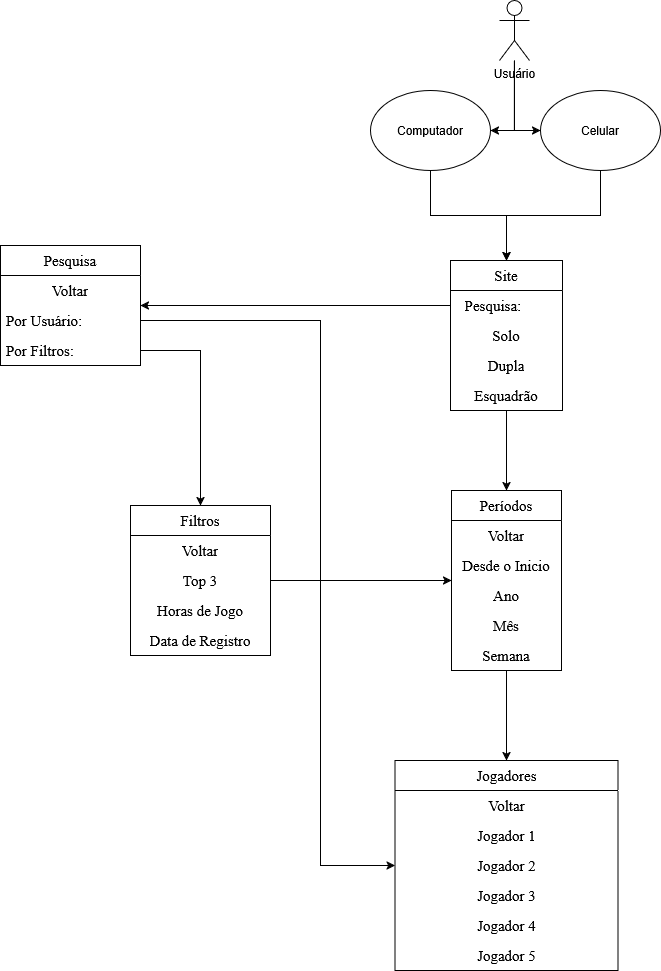

The diagram above was exported from draw.io. Its source (the exported page's mxGraphModel, read from the mxfile embedded in the PNG):
<mxGraphModel dx="587" dy="779" grid="1" gridSize="10" guides="1" tooltips="1" connect="1" arrows="1" fold="1" page="1" pageScale="1" pageWidth="827" pageHeight="1169" math="0" shadow="0">
  <root>
    <mxCell id="0" />
    <mxCell id="1" parent="0" />
    <mxCell id="rofyDELrAHRlUYB6H6wy-1" parent="1" style="shape=umlActor;verticalLabelPosition=bottom;verticalAlign=top;html=1;outlineConnect=0;" value="Usuário" vertex="1">
      <mxGeometry height="60" width="30" x="1569" y="110" as="geometry" />
    </mxCell>
    <mxCell id="rofyDELrAHRlUYB6H6wy-2" edge="1" parent="1" source="rofyDELrAHRlUYB6H6wy-4" style="edgeStyle=orthogonalEdgeStyle;rounded=0;orthogonalLoop=1;jettySize=auto;html=1;endArrow=none;endFill=0;startArrow=classic;startFill=1;" target="rofyDELrAHRlUYB6H6wy-1">
      <mxGeometry relative="1" as="geometry" />
    </mxCell>
    <mxCell id="rofyDELrAHRlUYB6H6wy-3" edge="1" parent="1" source="rofyDELrAHRlUYB6H6wy-4" style="edgeStyle=orthogonalEdgeStyle;rounded=0;orthogonalLoop=1;jettySize=auto;html=1;entryX=0.5;entryY=0;entryDx=0;entryDy=0;" target="rofyDELrAHRlUYB6H6wy-12">
      <mxGeometry relative="1" as="geometry">
        <mxPoint x="1644" y="360" as="targetPoint" />
      </mxGeometry>
    </mxCell>
    <mxCell id="rofyDELrAHRlUYB6H6wy-4" parent="1" style="ellipse;whiteSpace=wrap;html=1;" value="&lt;div&gt;Celular&lt;/div&gt;" vertex="1">
      <mxGeometry height="80" width="120" x="1610" y="200" as="geometry" />
    </mxCell>
    <mxCell id="rofyDELrAHRlUYB6H6wy-5" edge="1" parent="1" source="rofyDELrAHRlUYB6H6wy-8" style="edgeStyle=orthogonalEdgeStyle;rounded=0;orthogonalLoop=1;jettySize=auto;html=1;startArrow=classic;startFill=1;endArrow=none;endFill=0;" target="rofyDELrAHRlUYB6H6wy-1">
      <mxGeometry relative="1" as="geometry" />
    </mxCell>
    <mxCell id="rofyDELrAHRlUYB6H6wy-6" edge="1" parent="1" source="rofyDELrAHRlUYB6H6wy-8" style="edgeStyle=orthogonalEdgeStyle;rounded=0;orthogonalLoop=1;jettySize=auto;html=1;entryX=0.5;entryY=0;entryDx=0;entryDy=0;" target="rofyDELrAHRlUYB6H6wy-12">
      <mxGeometry relative="1" as="geometry">
        <mxPoint x="1524" y="360" as="targetPoint" />
      </mxGeometry>
    </mxCell>
    <mxCell id="rofyDELrAHRlUYB6H6wy-8" parent="1" style="ellipse;whiteSpace=wrap;html=1;" value="&lt;div&gt;Computador&lt;/div&gt;" vertex="1">
      <mxGeometry height="80" width="120" x="1440" y="200" as="geometry" />
    </mxCell>
    <mxCell id="rofyDELrAHRlUYB6H6wy-46" edge="1" parent="1" source="rofyDELrAHRlUYB6H6wy-12" style="edgeStyle=orthogonalEdgeStyle;rounded=0;orthogonalLoop=1;jettySize=auto;html=1;entryX=0.5;entryY=0;entryDx=0;entryDy=0;" target="rofyDELrAHRlUYB6H6wy-17">
      <mxGeometry relative="1" as="geometry" />
    </mxCell>
    <mxCell id="rofyDELrAHRlUYB6H6wy-12" parent="1" style="swimlane;fontStyle=0;childLayout=stackLayout;horizontal=1;startSize=30;horizontalStack=0;resizeParent=1;resizeParentMax=0;resizeLast=0;collapsible=1;marginBottom=0;whiteSpace=wrap;html=1;fontFamily=Times New Roman;fontSize=15;fontColor=default;align=center;verticalAlign=middle;" value="Site" vertex="1">
      <mxGeometry height="150" width="112" x="1520" y="370" as="geometry" />
    </mxCell>
    <mxCell id="rofyDELrAHRlUYB6H6wy-13" parent="rofyDELrAHRlUYB6H6wy-12" style="text;strokeColor=none;fillColor=none;align=center;verticalAlign=middle;spacingLeft=4;spacingRight=4;overflow=hidden;points=[[0,0.5],[1,0.5]];portConstraint=eastwest;rotatable=0;whiteSpace=wrap;html=1;fontFamily=Times New Roman;fontSize=15;fontColor=default;fontStyle=0;" value="&lt;div align=&quot;center&quot;&gt;Pesquisa:&amp;nbsp; &amp;nbsp; &amp;nbsp; &amp;nbsp;&lt;/div&gt;" vertex="1">
      <mxGeometry height="30" width="112" y="30" as="geometry" />
    </mxCell>
    <mxCell id="rofyDELrAHRlUYB6H6wy-14" parent="rofyDELrAHRlUYB6H6wy-12" style="text;strokeColor=none;fillColor=none;align=center;verticalAlign=middle;spacingLeft=4;spacingRight=4;overflow=hidden;points=[[0,0.5],[1,0.5]];portConstraint=eastwest;rotatable=0;whiteSpace=wrap;html=1;fontFamily=Times New Roman;fontSize=15;fontColor=default;fontStyle=0;" value="Solo" vertex="1">
      <mxGeometry height="30" width="112" y="60" as="geometry" />
    </mxCell>
    <mxCell id="rofyDELrAHRlUYB6H6wy-15" parent="rofyDELrAHRlUYB6H6wy-12" style="text;strokeColor=none;fillColor=none;align=center;verticalAlign=middle;spacingLeft=4;spacingRight=4;overflow=hidden;points=[[0,0.5],[1,0.5]];portConstraint=eastwest;rotatable=0;whiteSpace=wrap;html=1;fontFamily=Times New Roman;fontSize=15;fontColor=default;fontStyle=0;" value="Dupla" vertex="1">
      <mxGeometry height="30" width="112" y="90" as="geometry" />
    </mxCell>
    <mxCell id="rofyDELrAHRlUYB6H6wy-16" parent="rofyDELrAHRlUYB6H6wy-12" style="text;strokeColor=none;fillColor=none;align=center;verticalAlign=middle;spacingLeft=4;spacingRight=4;overflow=hidden;points=[[0,0.5],[1,0.5]];portConstraint=eastwest;rotatable=0;whiteSpace=wrap;html=1;fontFamily=Times New Roman;fontSize=15;fontColor=default;fontStyle=0;" value="&lt;div&gt;Esquadrão&lt;/div&gt;" vertex="1">
      <mxGeometry height="30" width="112" y="120" as="geometry" />
    </mxCell>
    <mxCell id="rofyDELrAHRlUYB6H6wy-47" edge="1" parent="1" source="rofyDELrAHRlUYB6H6wy-17" style="edgeStyle=orthogonalEdgeStyle;rounded=0;orthogonalLoop=1;jettySize=auto;html=1;entryX=0.5;entryY=0;entryDx=0;entryDy=0;" target="rofyDELrAHRlUYB6H6wy-24">
      <mxGeometry relative="1" as="geometry" />
    </mxCell>
    <mxCell id="rofyDELrAHRlUYB6H6wy-17" parent="1" style="swimlane;fontStyle=0;childLayout=stackLayout;horizontal=1;startSize=30;horizontalStack=0;resizeParent=1;resizeParentMax=0;resizeLast=0;collapsible=1;marginBottom=0;whiteSpace=wrap;html=1;fontFamily=Times New Roman;fontSize=15;fontColor=default;align=center;verticalAlign=middle;" value="&lt;div&gt;Períodos&lt;/div&gt;" vertex="1">
      <mxGeometry height="180" width="110" x="1521" y="600" as="geometry">
        <mxRectangle height="30" width="122" x="552" y="-133" as="alternateBounds" />
      </mxGeometry>
    </mxCell>
    <mxCell id="rofyDELrAHRlUYB6H6wy-18" parent="rofyDELrAHRlUYB6H6wy-17" style="text;strokeColor=none;fillColor=none;align=center;verticalAlign=middle;spacingLeft=4;spacingRight=4;overflow=hidden;points=[[0,0.5],[1,0.5]];portConstraint=eastwest;rotatable=0;whiteSpace=wrap;html=1;fontFamily=Times New Roman;fontSize=15;fontColor=default;fontStyle=0;" value="Voltar" vertex="1">
      <mxGeometry height="30" width="110" y="30" as="geometry" />
    </mxCell>
    <mxCell id="rofyDELrAHRlUYB6H6wy-19" parent="rofyDELrAHRlUYB6H6wy-17" style="text;strokeColor=none;fillColor=none;align=center;verticalAlign=middle;spacingLeft=4;spacingRight=4;overflow=hidden;points=[[0,0.5],[1,0.5]];portConstraint=eastwest;rotatable=0;whiteSpace=wrap;html=1;fontFamily=Times New Roman;fontSize=15;fontColor=default;fontStyle=0;" value="Desde o Inicio" vertex="1">
      <mxGeometry height="30" width="110" y="60" as="geometry" />
    </mxCell>
    <mxCell id="rofyDELrAHRlUYB6H6wy-20" parent="rofyDELrAHRlUYB6H6wy-17" style="text;strokeColor=none;fillColor=none;align=center;verticalAlign=middle;spacingLeft=4;spacingRight=4;overflow=hidden;points=[[0,0.5],[1,0.5]];portConstraint=eastwest;rotatable=0;whiteSpace=wrap;html=1;fontFamily=Times New Roman;fontSize=15;fontColor=default;fontStyle=0;" value="Ano" vertex="1">
      <mxGeometry height="30" width="110" y="90" as="geometry" />
    </mxCell>
    <mxCell id="rofyDELrAHRlUYB6H6wy-21" parent="rofyDELrAHRlUYB6H6wy-17" style="text;strokeColor=none;fillColor=none;align=center;verticalAlign=middle;spacingLeft=4;spacingRight=4;overflow=hidden;points=[[0,0.5],[1,0.5]];portConstraint=eastwest;rotatable=0;whiteSpace=wrap;html=1;fontFamily=Times New Roman;fontSize=15;fontColor=default;fontStyle=0;" value="Mês" vertex="1">
      <mxGeometry height="30" width="110" y="120" as="geometry" />
    </mxCell>
    <mxCell id="rofyDELrAHRlUYB6H6wy-22" parent="rofyDELrAHRlUYB6H6wy-17" style="text;strokeColor=none;fillColor=none;align=center;verticalAlign=middle;spacingLeft=4;spacingRight=4;overflow=hidden;points=[[0,0.5],[1,0.5]];portConstraint=eastwest;rotatable=0;whiteSpace=wrap;html=1;fontFamily=Times New Roman;fontSize=15;fontColor=default;fontStyle=0;" value="Semana" vertex="1">
      <mxGeometry height="30" width="110" y="150" as="geometry" />
    </mxCell>
    <mxCell id="rofyDELrAHRlUYB6H6wy-24" parent="1" style="swimlane;fontStyle=0;childLayout=stackLayout;horizontal=1;startSize=30;horizontalStack=0;resizeParent=1;resizeParentMax=0;resizeLast=0;collapsible=1;marginBottom=0;whiteSpace=wrap;html=1;fontFamily=Times New Roman;fontSize=15;fontColor=default;align=center;verticalAlign=middle;" value="Jogadores" vertex="1">
      <mxGeometry height="210" width="223" x="1464.5" y="870" as="geometry" />
    </mxCell>
    <mxCell id="rofyDELrAHRlUYB6H6wy-25" parent="rofyDELrAHRlUYB6H6wy-24" style="text;strokeColor=none;fillColor=none;align=center;verticalAlign=middle;spacingLeft=4;spacingRight=4;overflow=hidden;points=[[0,0.5],[1,0.5]];portConstraint=eastwest;rotatable=0;whiteSpace=wrap;html=1;fontFamily=Times New Roman;fontSize=15;fontColor=default;fontStyle=0;" value="Voltar" vertex="1">
      <mxGeometry height="30" width="223" y="30" as="geometry" />
    </mxCell>
    <mxCell id="rofyDELrAHRlUYB6H6wy-26" parent="rofyDELrAHRlUYB6H6wy-24" style="text;strokeColor=none;fillColor=none;align=center;verticalAlign=middle;spacingLeft=4;spacingRight=4;overflow=hidden;points=[[0,0.5],[1,0.5]];portConstraint=eastwest;rotatable=0;whiteSpace=wrap;html=1;fontFamily=Times New Roman;fontSize=15;fontColor=default;fontStyle=0;" value="Jogador 1" vertex="1">
      <mxGeometry height="30" width="223" y="60" as="geometry" />
    </mxCell>
    <mxCell id="rofyDELrAHRlUYB6H6wy-27" parent="rofyDELrAHRlUYB6H6wy-24" style="text;strokeColor=none;fillColor=none;align=center;verticalAlign=middle;spacingLeft=4;spacingRight=4;overflow=hidden;points=[[0,0.5],[1,0.5]];portConstraint=eastwest;rotatable=0;whiteSpace=wrap;html=1;fontFamily=Times New Roman;fontSize=15;fontColor=default;fontStyle=0;" value="Jogador 2" vertex="1">
      <mxGeometry height="30" width="223" y="90" as="geometry" />
    </mxCell>
    <mxCell id="rofyDELrAHRlUYB6H6wy-28" parent="rofyDELrAHRlUYB6H6wy-24" style="text;strokeColor=none;fillColor=none;align=center;verticalAlign=middle;spacingLeft=4;spacingRight=4;overflow=hidden;points=[[0,0.5],[1,0.5]];portConstraint=eastwest;rotatable=0;whiteSpace=wrap;html=1;fontFamily=Times New Roman;fontSize=15;fontColor=default;fontStyle=0;" value="Jogador 3" vertex="1">
      <mxGeometry height="30" width="223" y="120" as="geometry" />
    </mxCell>
    <mxCell id="rofyDELrAHRlUYB6H6wy-29" parent="rofyDELrAHRlUYB6H6wy-24" style="text;strokeColor=none;fillColor=none;align=center;verticalAlign=middle;spacingLeft=4;spacingRight=4;overflow=hidden;points=[[0,0.5],[1,0.5]];portConstraint=eastwest;rotatable=0;whiteSpace=wrap;html=1;fontFamily=Times New Roman;fontSize=15;fontColor=default;fontStyle=0;" value="Jogador 4" vertex="1">
      <mxGeometry height="30" width="223" y="150" as="geometry" />
    </mxCell>
    <mxCell id="rofyDELrAHRlUYB6H6wy-30" parent="rofyDELrAHRlUYB6H6wy-24" style="text;strokeColor=none;fillColor=none;align=center;verticalAlign=middle;spacingLeft=4;spacingRight=4;overflow=hidden;points=[[0,0.5],[1,0.5]];portConstraint=eastwest;rotatable=0;whiteSpace=wrap;html=1;fontFamily=Times New Roman;fontSize=15;fontColor=default;fontStyle=0;" value="Jogador 5" vertex="1">
      <mxGeometry height="30" width="223" y="180" as="geometry" />
    </mxCell>
    <mxCell id="rofyDELrAHRlUYB6H6wy-32" parent="1" style="swimlane;fontStyle=0;childLayout=stackLayout;horizontal=1;startSize=30;horizontalStack=0;resizeParent=1;resizeParentMax=0;resizeLast=0;collapsible=1;marginBottom=0;whiteSpace=wrap;html=1;fontFamily=Times New Roman;fontSize=15;fontColor=default;align=center;verticalAlign=middle;spacingLeft=4;spacingRight=4;" value="&lt;div align=&quot;center&quot;&gt;Pesquisa&lt;/div&gt;" vertex="1">
      <mxGeometry height="120" width="140" x="1070" y="355" as="geometry" />
    </mxCell>
    <mxCell id="rofyDELrAHRlUYB6H6wy-33" parent="rofyDELrAHRlUYB6H6wy-32" style="text;strokeColor=none;fillColor=none;align=center;verticalAlign=middle;spacingLeft=4;spacingRight=4;overflow=hidden;points=[[0,0.5],[1,0.5]];portConstraint=eastwest;rotatable=0;whiteSpace=wrap;html=1;fontFamily=Times New Roman;fontSize=15;fontColor=default;fontStyle=0;" value="&lt;div align=&quot;center&quot;&gt;Voltar&lt;/div&gt;" vertex="1">
      <mxGeometry height="30" width="140" y="30" as="geometry" />
    </mxCell>
    <mxCell id="rofyDELrAHRlUYB6H6wy-34" parent="rofyDELrAHRlUYB6H6wy-32" style="text;strokeColor=none;fillColor=none;align=left;verticalAlign=middle;spacingLeft=4;spacingRight=4;overflow=hidden;points=[[0,0.5],[1,0.5]];portConstraint=eastwest;rotatable=0;whiteSpace=wrap;html=1;fontFamily=Times New Roman;fontSize=15;fontColor=default;fontStyle=0;" value="&lt;div align=&quot;left&quot;&gt;Por Usuário:&lt;/div&gt;" vertex="1">
      <mxGeometry height="30" width="140" y="60" as="geometry" />
    </mxCell>
    <mxCell id="rofyDELrAHRlUYB6H6wy-35" parent="rofyDELrAHRlUYB6H6wy-32" style="text;strokeColor=none;fillColor=none;align=left;verticalAlign=middle;spacingLeft=4;spacingRight=4;overflow=hidden;points=[[0,0.5],[1,0.5]];portConstraint=eastwest;rotatable=0;whiteSpace=wrap;html=1;fontFamily=Times New Roman;fontSize=15;fontColor=default;fontStyle=0;" value="&lt;div align=&quot;left&quot;&gt;Por Filtros:&lt;/div&gt;" vertex="1">
      <mxGeometry height="30" width="140" y="90" as="geometry" />
    </mxCell>
    <mxCell id="rofyDELrAHRlUYB6H6wy-37" edge="1" parent="1" source="rofyDELrAHRlUYB6H6wy-13" style="edgeStyle=orthogonalEdgeStyle;rounded=0;orthogonalLoop=1;jettySize=auto;html=1;" target="rofyDELrAHRlUYB6H6wy-32">
      <mxGeometry relative="1" as="geometry" />
    </mxCell>
    <mxCell id="rofyDELrAHRlUYB6H6wy-50" edge="1" parent="1" source="rofyDELrAHRlUYB6H6wy-41" style="edgeStyle=orthogonalEdgeStyle;rounded=0;orthogonalLoop=1;jettySize=auto;html=1;" target="rofyDELrAHRlUYB6H6wy-17">
      <mxGeometry relative="1" as="geometry" />
    </mxCell>
    <mxCell id="rofyDELrAHRlUYB6H6wy-41" parent="1" style="swimlane;fontStyle=0;childLayout=stackLayout;horizontal=1;startSize=30;horizontalStack=0;resizeParent=1;resizeParentMax=0;resizeLast=0;collapsible=1;marginBottom=0;whiteSpace=wrap;html=1;fontFamily=Times New Roman;fontSize=15;fontColor=default;align=center;verticalAlign=middle;" value="Filtros" vertex="1">
      <mxGeometry height="150" width="140" x="1200" y="615" as="geometry">
        <mxRectangle height="30" width="122" x="552" y="-133" as="alternateBounds" />
      </mxGeometry>
    </mxCell>
    <mxCell id="rofyDELrAHRlUYB6H6wy-42" parent="rofyDELrAHRlUYB6H6wy-41" style="text;strokeColor=none;fillColor=none;align=center;verticalAlign=middle;spacingLeft=4;spacingRight=4;overflow=hidden;points=[[0,0.5],[1,0.5]];portConstraint=eastwest;rotatable=0;whiteSpace=wrap;html=1;fontFamily=Times New Roman;fontSize=15;fontColor=default;fontStyle=0;" value="Voltar" vertex="1">
      <mxGeometry height="30" width="140" y="30" as="geometry" />
    </mxCell>
    <mxCell id="rofyDELrAHRlUYB6H6wy-43" parent="rofyDELrAHRlUYB6H6wy-41" style="text;strokeColor=none;fillColor=none;align=center;verticalAlign=middle;spacingLeft=4;spacingRight=4;overflow=hidden;points=[[0,0.5],[1,0.5]];portConstraint=eastwest;rotatable=0;whiteSpace=wrap;html=1;fontFamily=Times New Roman;fontSize=15;fontColor=default;fontStyle=0;" value="Top 3" vertex="1">
      <mxGeometry height="30" width="140" y="60" as="geometry" />
    </mxCell>
    <mxCell id="rofyDELrAHRlUYB6H6wy-44" parent="rofyDELrAHRlUYB6H6wy-41" style="text;strokeColor=none;fillColor=none;align=center;verticalAlign=middle;spacingLeft=4;spacingRight=4;overflow=hidden;points=[[0,0.5],[1,0.5]];portConstraint=eastwest;rotatable=0;whiteSpace=wrap;html=1;fontFamily=Times New Roman;fontSize=15;fontColor=default;fontStyle=0;" value="Horas de Jogo" vertex="1">
      <mxGeometry height="30" width="140" y="90" as="geometry" />
    </mxCell>
    <mxCell id="rofyDELrAHRlUYB6H6wy-45" parent="rofyDELrAHRlUYB6H6wy-41" style="text;strokeColor=none;fillColor=none;align=center;verticalAlign=middle;spacingLeft=4;spacingRight=4;overflow=hidden;points=[[0,0.5],[1,0.5]];portConstraint=eastwest;rotatable=0;whiteSpace=wrap;html=1;fontFamily=Times New Roman;fontSize=15;fontColor=default;fontStyle=0;" value="Data de Registro" vertex="1">
      <mxGeometry height="30" width="140" y="120" as="geometry" />
    </mxCell>
    <mxCell id="rofyDELrAHRlUYB6H6wy-48" edge="1" parent="1" source="rofyDELrAHRlUYB6H6wy-34" style="edgeStyle=orthogonalEdgeStyle;rounded=0;orthogonalLoop=1;jettySize=auto;html=1;" target="rofyDELrAHRlUYB6H6wy-24">
      <mxGeometry relative="1" as="geometry">
        <Array as="points">
          <mxPoint x="1390" y="430" />
          <mxPoint x="1390" y="975" />
        </Array>
      </mxGeometry>
    </mxCell>
    <mxCell id="rofyDELrAHRlUYB6H6wy-49" edge="1" parent="1" source="rofyDELrAHRlUYB6H6wy-35" style="edgeStyle=orthogonalEdgeStyle;rounded=0;orthogonalLoop=1;jettySize=auto;html=1;entryX=0.5;entryY=0;entryDx=0;entryDy=0;" target="rofyDELrAHRlUYB6H6wy-41">
      <mxGeometry relative="1" as="geometry" />
    </mxCell>
  </root>
</mxGraphModel>